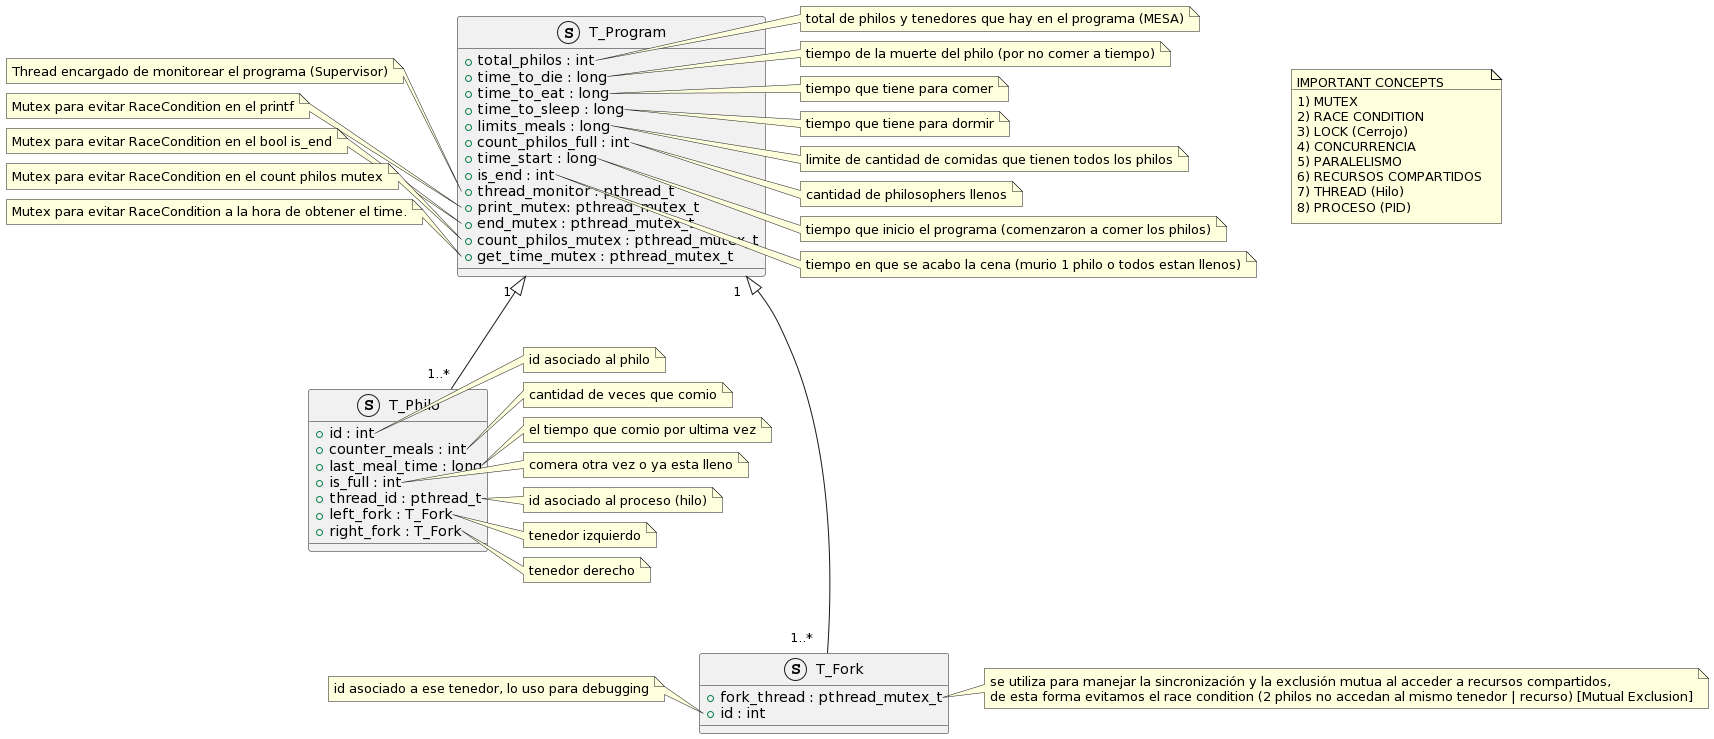

The diagram above was rendered by PlantUML. Its source (embedded in the PNG):
@startuml
note "IMPORTANT CONCEPTS\n___\n1) MUTEX\n2) RACE CONDITION \n3) LOCK (Cerrojo)\n4) CONCURRENCIA\n5) PARALELISMO\n6) RECURSOS COMPARTIDOS \n7) THREAD (Hilo)\n8) PROCESO (PID)" as r

struct T_Program
{
    
    +total_philos : int
    +time_to_die : long
    +time_to_eat : long
    +time_to_sleep : long
    +limits_meals : long
    +count_philos_full : int
    +time_start : long
    +is_end : int
    +thread_monitor : pthread_t
    +print_mutex: pthread_mutex_t
    +end_mutex : pthread_mutex_t
    +count_philos_mutex : pthread_mutex_t
    +get_time_mutex : pthread_mutex_t
}

struct T_Fork
{
    + fork_thread : pthread_mutex_t
    + id : int
}

struct T_Philo
{
    + id : int
    + counter_meals : int
    + last_meal_time : long
    + is_full : int
    + thread_id : pthread_t
    + left_fork : T_Fork
    + right_fork : T_Fork
}

T_Program "         1  " <|-- "   1..* " T_Philo
T_Program " 1   " <|---" 1..*   " T_Fork

note right of T_Program::total_philos
total de philos y tenedores que hay en el programa (MESA)
end note

note right of T_Program::time_to_die
tiempo de la muerte del philo (por no comer a tiempo)
end note

note right of T_Program::time_to_eat
tiempo que tiene para comer
end note

note right of T_Program::time_to_sleep
tiempo que tiene para dormir
end note

note right of T_Program::limits_meals
limite de cantidad de comidas que tienen todos los philos
end note

note right of T_Program::count_philos_full
cantidad de philosophers llenos
end note

note right of T_Program::time_start
tiempo que inicio el programa (comenzaron a comer los philos)
end note

note right of T_Program::is_end
tiempo en que se acabo la cena (murio 1 philo o todos estan llenos)
end note


note left of T_Program::thread_monitor
Thread encargado de monitorear el programa (Supervisor)
end note

note left of T_Program::print_mutex
Mutex para evitar RaceCondition en el printf
end note

note left of T_Program::end_mutex
Mutex para evitar RaceCondition en el bool is_end
end note

note left of T_Program::count_philos_mutex
Mutex para evitar RaceCondition en el count philos mutex
end note

note left of T_Program::get_time_mutex
Mutex para evitar RaceCondition a la hora de obtener el time.
end note

note right of T_Philo::id
id asociado al philo
end note

note right of T_Philo::counter_meals
cantidad de veces que comio
end note

note right of T_Philo::last_meal_time
el tiempo que comio por ultima vez
end note

note right of T_Philo::is_full
comera otra vez o ya esta lleno
end note

note right of T_Philo::thread_id
id asociado al proceso (hilo)
end note

note right of T_Philo::left_fork
tenedor izquierdo
end note

note right of T_Philo::right_fork
tenedor derecho
end note

note left of T_Fork::id
id asociado a ese tenedor, lo uso para debugging
end note

note right of T_Fork::fork_thread
se utiliza para manejar la sincronización y la exclusión mutua al acceder a recursos compartidos,
de esta forma evitamos el race condition (2 philos no accedan al mismo tenedor | recurso) [Mutual Exclusion]
end note
@enduml